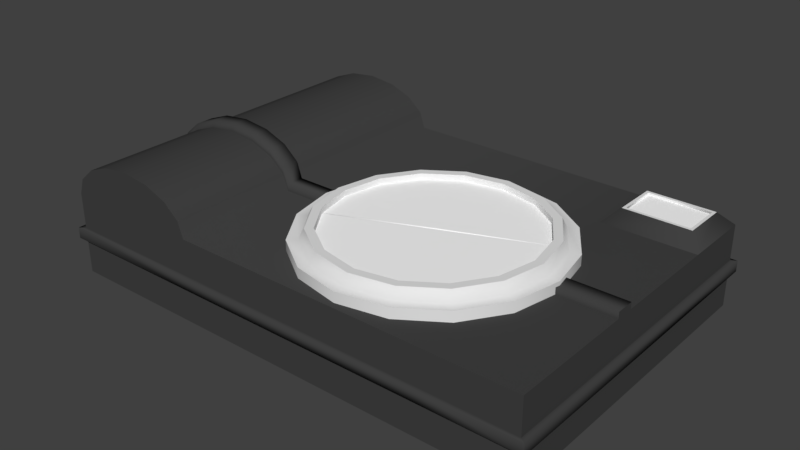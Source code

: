 # Source: fotocamera.blend  (saved by Blender 2.92.15; exported with 4.5.12 LTS)
import bpy
from mathutils import Matrix  # noqa: F401  (used for matrix-valued properties, if any)

bpy.ops.wm.read_factory_settings(use_empty=True)
scene = bpy.context.scene
scene.name = 'Scene'

# ---- collections
col_collection_1 = bpy.data.collections.new('Collection 1'); scene.collection.children.link(col_collection_1)

# ---- materials (node trees are filled in below, after node groups)
mat_cam_main = bpy.data.materials.new('cam.main')
mat_cam_main.alpha_threshold = 0.0
mat_cam_main.use_transparent_shadow = False
mat_cam_main.diffuse_color = (0.05497, 0.05497, 0.05497, 1.0)
mat_cam_main.roughness = 0.5
mat_cam_main.line_color = (0.0, 0.0, 0.0, 1.0)
mat_cam_metal = bpy.data.materials.new('cam.metal')
mat_cam_metal.alpha_threshold = 0.0
mat_cam_metal.use_transparent_shadow = False
mat_cam_metal.roughness = 0.5
mat_cam_metal.specular_intensity = 1.0
mat_cam_lens = bpy.data.materials.new('cam.lens')
mat_cam_lens.alpha_threshold = 0.0
mat_cam_lens.use_transparent_shadow = False
mat_cam_lens.diffuse_color = (1.0, 1.0, 1.0, 1.0)
mat_cam_lens.roughness = 0.5
mat_cam_knob = bpy.data.materials.new('cam.knob')
mat_cam_knob.alpha_threshold = 0.0
mat_cam_knob.use_transparent_shadow = False
mat_cam_knob.diffuse_color = (0.8, 0.007784, 0.00942, 1.0)
mat_cam_knob.roughness = 0.5

# ---- material node trees

# ---- world
world_world = bpy.data.worlds.new('World'); scene.world = world_world
world_world.color = (0.05088, 0.05088, 0.05088)
world_world.use_sun_shadow = False
world_world.sun_shadow_jitter_overblur = 0.0
world_world.cycles.sampling_method = 'MANUAL'

# ---- meshes
me_cube = bpy.data.meshes.new('Cube')
me_cube.from_pydata([(0.1875, 0.25, -0.03125), (0.1752, 0.2377, 0.04127), (-0.1875, -3.725e-09, 0.03149), (-0.1328, 0.0, 0.06298), (-0.1119, 0.25, 0.0606), (-0.09411, 0.25, 0.05383), (-0.08226, -7.451e-09, 0.04369), (-0.07809, 0.25, 0.03173), (-0.07809, -7.451e-09, 0.03173), (-0.1833, -7.451e-09, 0.04369), (-0.1537, 0.25, 0.0606), (0.0506, 0.1941, 0.02987), (0.0506, 0.1863, 0.03925), (0.08687, 0.1869, 0.02987), (0.08387, 0.1797, 0.03925), (0.1176, 0.1663, 0.02987), (0.1121, 0.1608, 0.03925), (0.1382, 0.1356, 0.02987), (0.1309, 0.1326, 0.03925), (0.1454, 0.09933, 0.02987), (0.1375, 0.09933, 0.03925), (0.1382, 0.06306, 0.02987), (0.1309, 0.06605, 0.03925), (0.1176, 0.03232, 0.02987), (0.1121, 0.03785, 0.03925), (0.08687, 0.01178, 0.02987), (0.08387, 0.019, 0.03925), (0.0506, 0.004563, 0.02987), (0.0506, 0.01238, 0.03925), (0.01434, 0.01178, 0.02987), (0.01733, 0.019, 0.03925), (-0.01641, 0.03232, 0.02987), (-0.01088, 0.03785, 0.03925), (-0.03695, 0.06306, 0.02987), (-0.02973, 0.06605, 0.03925), (-0.04416, 0.09933, 0.02987), (-0.03634, 0.09933, 0.03925), (-0.03695, 0.1356, 0.02987), (-0.02973, 0.1326, 0.03925), (-0.01641, 0.1663, 0.02987), (-0.01088, 0.1608, 0.03925), (0.01434, 0.1869, 0.02987), (0.01733, 0.1797, 0.03925), (0.08687, 0.1869, 0.03925), (0.1176, 0.1663, 0.03925), (0.1454, 0.09933, 0.03925), (0.1176, 0.03232, 0.03925), (0.08687, 0.01178, 0.03925), (0.0506, 0.004563, 0.03925), (0.01434, 0.01178, 0.03925), (-0.04416, 0.09933, 0.03925), (0.01434, 0.1869, 0.03925), (0.07994, 0.1702, 0.04683), (0.0506, 0.176, 0.04683), (0.1214, 0.1287, 0.04683), (0.1273, 0.09933, 0.04683), (0.1214, 0.06998, 0.04683), (0.1048, 0.04511, 0.04683), (0.0506, 0.02265, 0.04683), (0.02126, 0.02849, 0.04683), (-0.003617, 0.04511, 0.04683), (-0.02024, 0.06998, 0.04683), (0.02126, 0.1702, 0.04683), (0.08235, 0.176, 0.04683), (0.0506, 0.1823, 0.04683), (0.0506, 0.01637, 0.04683), (0.01886, 0.02269, 0.04683), (-0.02604, 0.06758, 0.04683), (-0.02604, 0.1311, 0.04683), (-0.008057, 0.158, 0.04683), (0.01886, 0.176, 0.04683), (0.1048, 0.04511, 0.0425), (0.02126, 0.02849, 0.0425), (0.02126, 0.02811, 0.04062), (-0.003617, 0.1535, 0.0425), (0.1519, 0.2552, 0.0177), (0.1519, 0.2493, 0.01835), (0.1591, 0.2493, 0.01692), (0.1652, 0.2552, 0.01221), (0.1652, 0.2493, 0.01286), (0.1693, 0.2493, 0.006778), (0.1707, 0.2552, -0.001051), (0.1707, 0.2492, -0.0003963), (0.1693, 0.2492, -0.007571), (0.1652, 0.2492, -0.01365), (0.1591, 0.2551, -0.01837), (0.1591, 0.2492, -0.01772), (0.1519, 0.2492, -0.01914), (0.1448, 0.2551, -0.01837), (0.1448, 0.2492, -0.01772), (0.1387, 0.2492, -0.01365), (0.1346, 0.2552, -0.008225), (0.1346, 0.2492, -0.007571), (0.1332, 0.2492, -0.0003963), (0.1346, 0.2552, 0.006123), (0.1346, 0.2493, 0.006778), (0.1387, 0.2493, 0.01286), (0.1448, 0.2493, 0.01692), (0.1284, 0.2377, 0.04136), (0.1161, -2.004e-09, -0.03125), (-0.07809, 0.1953, -0.03125), (-0.1875, 0.1953, 0.03149), (-0.1328, 0.1953, 0.06298), (-0.1119, 0.1953, 0.0606), (-0.09411, 0.1953, 0.05383), (-0.08226, 0.1953, 0.04369), (-0.07809, 0.1953, 0.03173), (-0.1833, 0.1953, 0.04369), (-0.1714, 0.1953, 0.05383), (-0.1537, 0.1953, 0.0606), (0.1161, 0.1953, -0.03125), (0.1875, 0.25, 0.03125), (0.1161, 0.1953, 0.03138), (0.1261, 0.24, 0.04136), (0.1284, 0.2377, 0.0364), (0.1752, 0.2076, 0.03631), (0.1875, 0.1953, -0.03125), (0.1875, 0.0, -0.03125), (-0.07809, -7.451e-09, -0.03125), (-0.1875, 0.0, -0.03125), (0.1875, -1.192e-07, 0.03125), (-0.1875, 0.1953, -0.03125), (-0.1875, 0.25, -0.03125), (-0.1875, 0.25, 0.03149), (0.1875, 0.1953, 0.03125), (0.1161, -8.915e-08, 0.03138), (0.1161, 0.25, 0.03138), (-0.1328, 0.25, 0.06298), (-0.1119, -7.451e-09, 0.0606), (-0.09411, -7.451e-09, 0.05383), (-0.08226, 0.25, 0.04369), (-0.1833, 0.25, 0.04369), (0.1161, 0.25, -0.03125), (-0.07809, 0.25, -0.03125), (-0.1714, 0.25, 0.05383), (-0.1714, -7.451e-09, 0.05383), (-0.1537, -7.451e-09, 0.0606), (0.0506, 0.1941, 0.03925), (0.1382, 0.1356, 0.03925), (0.1382, 0.06306, 0.03925), (-0.01641, 0.03232, 0.03925), (-0.03695, 0.06306, 0.03925), (-0.03695, 0.1356, 0.03925), (-0.01641, 0.1663, 0.03925), (0.1093, 0.158, 0.04683), (0.1272, 0.1311, 0.04683), (0.1336, 0.09933, 0.04683), (0.1272, 0.06758, 0.04683), (0.1093, 0.04067, 0.04683), (0.08235, 0.02269, 0.04683), (-0.008057, 0.04067, 0.04683), (-0.03235, 0.09933, 0.04683), (0.1048, 0.1535, 0.04683), (0.07994, 0.02849, 0.04683), (-0.02607, 0.09933, 0.04683), (-0.02024, 0.1287, 0.04683), (-0.003617, 0.1535, 0.04683), (0.07994, 0.02811, 0.04062), (0.1048, 0.04473, 0.04062), (0.1216, 0.1279, 0.0425), (0.1273, 0.09933, 0.0425), (0.07994, 0.02849, 0.0425), (-0.003617, 0.04511, 0.0425), (-0.02005, 0.06922, 0.0425), (-0.02607, 0.09933, 0.0425), (0.1214, 0.1283, 0.04062), (0.1591, 0.2552, 0.01627), (0.1693, 0.2552, 0.006123), (0.1693, 0.2552, -0.008225), (0.1652, 0.2551, -0.01431), (0.1519, 0.2551, -0.0198), (0.1387, 0.2551, -0.01431), (0.1332, 0.2552, -0.001051), (0.1387, 0.2552, 0.01221), (0.1448, 0.2552, 0.01627), (0.1775, 0.24, 0.04127), (0.1775, 0.2053, 0.04127), (0.1261, 0.2053, 0.04136), (0.1752, 0.2076, 0.04127), (0.1284, 0.2076, 0.04136), (0.1752, 0.2377, 0.03965), (0.1284, 0.2377, 0.03973), (0.1752, 0.2076, 0.03965), (0.1284, 0.2076, 0.03973), (-0.02024, 0.1283, 0.04062), (0.0506, 0.09895, 0.04062), (0.05008, 0.1006, 0.0425), (-0.02024, 0.1287, 0.0425), (0.0506, 0.176, 0.0425), (0.07994, 0.1702, 0.0425), (0.05079, 0.09857, 0.0425), (-0.02024, 0.06961, 0.04062), (0.1048, 0.1532, 0.04062), (0.02126, 0.1698, 0.04062), (0.1875, 0.1953, -0.004099), (-0.07809, -1.49e-08, 0.004331), (-0.07809, -1.49e-08, -0.004035), (0.1161, -5.96e-08, 0.004237), (0.1875, 0.25, -0.004099), (-0.07809, 0.25, 0.004331), (-0.07809, 0.25, -0.004035), (0.1161, 0.25, -0.004082), (-0.1875, 0.25, -0.004067), (-0.1875, 0.25, 0.004267), (-0.1875, 0.1953, -0.004067), (-0.1875, 0.0, -0.004067), (-0.1875, 0.0, 0.004267), (0.1918, -0.003182, -0.004099), (0.1918, 0.1967, 0.004203), (0.1918, 0.1967, -0.004099), (0.1918, 0.2527, 0.004203), (-0.08006, -0.003182, 0.004331), (-0.08006, -0.003182, -0.004035), (0.1187, -0.003182, 0.004237), (0.1187, -0.003182, -0.004082), (0.1918, -0.003182, 0.004203), (0.1918, 0.2527, -0.004099), (-0.08006, 0.2527, 0.004331), (-0.08006, 0.2527, -0.004035), (0.1187, 0.2527, -0.004082), (0.1187, 0.2527, 0.004237), (-0.192, 0.2527, -0.004067), (-0.192, 0.2527, 0.004267), (-0.192, 0.1967, 0.004267), (-0.192, 0.1967, -0.004067), (-0.192, -0.003182, -0.004067), (-0.192, -0.003182, 0.004267), (0.1284, 0.2076, 0.0364), (0.1875, -7.451e-08, 0.004203), (0.1875, 0.25, 0.004203), (0.1752, 0.2377, 0.03631), (0.1214, 0.06998, 0.0425), (0.0506, 0.02265, 0.0425), (-0.003617, 0.04473, 0.04062), (0.07994, 0.1698, 0.04062), (0.0506, 0.1756, 0.04062), (-0.02607, 0.09895, 0.04062), (-0.003617, 0.1532, 0.04062), (0.02126, 0.1702, 0.0425), (0.1048, 0.1535, 0.0425), (0.0506, 0.02228, 0.04062), (0.1214, 0.06961, 0.04062), (0.1273, 0.09895, 0.04062), (0.1875, -4.47e-08, -0.004099), (0.1875, 0.1953, 0.004203), (0.1161, -2.98e-08, -0.004082), (0.1161, 0.25, 0.004237), (-0.1875, 0.1953, 0.004267), (-0.1328, 0.1101, 0.06298), (-0.1328, 0.09593, 0.06298), (0.1161, 0.09593, 0.03138), (-0.1875, 0.1101, 0.03149), (-0.09411, 0.1101, 0.05383), (-0.08226, 0.09593, 0.04369), (-0.07809, 0.09593, 0.03173), (-0.1833, 0.09593, 0.04369), (-0.1714, 0.09593, 0.05383), (-0.1714, 0.1101, 0.05383), (-0.1537, 0.09593, 0.0606), (-0.1537, 0.1101, 0.0606), (0.1875, 0.1101, 0.03125), (0.1875, 0.09593, 0.03125), (-0.1915, 0.09593, 0.004267), (-0.1915, 0.1101, 0.004267), (-0.1328, 0.1101, 0.06785), (-0.1328, 0.09593, 0.06785), (0.1161, 0.1101, 0.03625), (0.1161, 0.09593, 0.03625), (-0.1897, 0.09593, 0.03636), (-0.1897, 0.1101, 0.03636), (-0.1119, 0.09593, 0.06547), (-0.1119, 0.1101, 0.06547), (-0.09411, 0.09593, 0.0587), (-0.09411, 0.1101, 0.0587), (-0.08226, 0.09593, 0.04856), (-0.08226, 0.1101, 0.04856), (-0.07809, 0.09593, 0.0366), (-0.07809, 0.1101, 0.0366), (-0.1833, 0.09593, 0.04856), (-0.1833, 0.1101, 0.04856), (-0.1714, 0.09593, 0.0587), (-0.1714, 0.1101, 0.0587), (-0.1537, 0.09593, 0.06547), (-0.1537, 0.1101, 0.06547), (0.1875, 0.1101, 0.03612), (0.1875, 0.09593, 0.03612), (-0.1915, 0.09593, 0.009139), (-0.1915, 0.1101, 0.009139), (-0.1875, 0.1101, 0.004267), (-0.1875, 0.09593, 0.004267), (-0.1875, 0.09593, 0.03149), (0.1161, 0.1101, 0.03138), (-0.1833, 0.1101, 0.04369), (-0.08226, 0.1101, 0.04369), (-0.07809, 0.1101, 0.03173), (-0.09411, 0.09593, 0.05383), (-0.1119, 0.1101, 0.0606), (-0.1119, 0.09593, 0.0606), (0.1214, 0.1287, 0.0425), (-0.02024, 0.06998, 0.0425), (-0.02034, 0.07051, 0.0425), (0.1211, 0.1291, 0.0425), (0.0506, 0.09933, 0.0425), (0.1875, 0.1953, -0.03125), (0.1875, 0.0, -0.03125), (0.1875, 0.0, -0.03125), (-0.07809, -7.451e-09, -0.03125), (-0.1875, 0.0, -0.03125), (-0.1875, 0.0, -0.03125), (-0.1875, 0.1953, -0.03125), (-0.1875, 0.25, -0.03125), (-0.1875, 0.25, -0.03125), (-0.09411, -7.451e-09, 0.05383), (-0.1119, -7.451e-09, 0.0606), (-0.1833, 0.25, 0.04369), (-0.1714, 0.25, 0.05383), (-0.1537, -7.451e-09, 0.0606), (-0.1714, -7.451e-09, 0.05383), (-0.1328, 0.0, 0.06298), (-0.03695, 0.06306, 0.03925), (-0.01641, 0.03232, 0.03925), (-0.01641, 0.1663, 0.03925), (-0.03695, 0.1356, 0.03925), (0.1272, 0.1311, 0.04683), (0.1093, 0.158, 0.04683), (0.1336, 0.09933, 0.04683), (0.1272, 0.06758, 0.04683), (0.1093, 0.04067, 0.04683), (0.08235, 0.02269, 0.04683), (-0.02607, 0.09933, 0.04683), (-0.02024, 0.06998, 0.04683), (-0.003617, 0.1535, 0.04683), (-0.02024, 0.1287, 0.04683), (0.1693, 0.2552, -0.008225), (0.1652, 0.2551, -0.01431), (0.1387, 0.2552, 0.01221), (0.1448, 0.2552, 0.01627), (0.1775, 0.24, 0.04127), (0.1775, 0.2053, 0.04127), (0.1261, 0.2053, 0.04136), (0.1875, 0.25, -0.03125), (0.1875, 0.25, -0.03125), (-0.1833, -7.451e-09, 0.04369), (-0.1875, -3.725e-09, 0.03149), (-0.07809, -7.451e-09, 0.03173), (-0.08226, -7.451e-09, 0.04369), (-0.1119, 0.25, 0.0606), (-0.09411, 0.25, 0.05383), (0.1176, 0.1663, 0.03925), (0.08687, 0.1869, 0.03925), (0.08687, 0.01178, 0.03925), (0.1176, 0.03232, 0.03925), (0.0506, 0.004563, 0.03925), (0.01434, 0.01178, 0.03925), (0.08235, 0.176, 0.04683), (0.0506, 0.1823, 0.04683), (0.01886, 0.176, 0.04683), (0.01886, 0.02269, 0.04683), (0.0506, 0.01637, 0.04683), (-0.008057, 0.158, 0.04683), (-0.02604, 0.1311, 0.04683), (0.07994, 0.1702, 0.04683), (0.0506, 0.176, 0.04683), (0.02126, 0.1702, 0.04683), (0.1273, 0.09933, 0.04683), (0.1214, 0.1287, 0.04683), (0.1214, 0.06998, 0.04683), (0.1048, 0.04511, 0.04683), (0.02126, 0.02849, 0.04683), (0.0506, 0.02265, 0.04683), (-0.003617, 0.04511, 0.04683), (0.1752, 0.2377, 0.04127), (0.1284, 0.2377, 0.04136), (0.1284, 0.2076, 0.04136), (0.1752, 0.2076, 0.04127), (-0.02024, 0.06998, 0.0425), (-0.003617, 0.04511, 0.0425), (-0.003617, 0.04511, 0.0425), (-0.02607, 0.09895, 0.04062), (0.05008, 0.1006, 0.0425), (0.1211, 0.1291, 0.0425), (0.1048, 0.1535, 0.0425), (0.1048, 0.1535, 0.0425), (0.1214, 0.1287, 0.0425), (0.1214, 0.06961, 0.04062), (0.1273, 0.09895, 0.04062), (0.1875, -4.47e-08, -0.004099), (0.1875, -4.47e-08, -0.004099), (0.1875, 0.25, 0.004203), (0.1875, 0.25, 0.004203), (0.1875, 0.1953, 0.004203), (-0.1875, 0.0, -0.004067), (-0.1875, 0.0, -0.004067), (-0.1875, 0.0, 0.004267), (-0.1875, 0.0, 0.004267), (-0.1875, 0.1953, -0.004067), (-0.1875, 0.1101, 0.004267), (-0.1875, 0.1953, 0.004267), (0.1273, 0.09933, 0.0425), (0.1273, 0.09933, 0.0425), (0.0506, 0.02265, 0.0425), (0.0506, 0.02265, 0.0425), (0.07994, 0.02849, 0.0425), (0.07994, 0.02849, 0.0425), (-0.003617, 0.1532, 0.04062), (-0.02024, 0.1283, 0.04062), (0.0506, 0.02228, 0.04062), (0.07994, 0.02811, 0.04062), (0.1048, 0.04473, 0.04062), (0.1161, -5.96e-08, 0.004237), (-0.07809, -1.49e-08, 0.004331), (-0.1875, 0.25, -0.004067), (-0.1875, 0.25, -0.004067), (-0.07809, 0.25, -0.004035), (0.1161, 0.25, -0.004082), (0.1875, 0.1953, 0.03125), (0.1875, 0.1953, 0.03125), (0.1875, 0.1101, 0.03125), (-0.1875, 0.09593, 0.03149), (-0.1875, 0.09593, 0.004267), (0.1161, 0.1101, 0.03138), (-0.1537, 0.1101, 0.0606), (-0.1328, 0.1101, 0.06298), (-0.1833, 0.09593, 0.04369), (-0.1714, 0.09593, 0.05383), (-0.08226, 0.1101, 0.04369), (-0.07809, 0.1101, 0.03173), (0.1161, 0.09593, 0.03138), (0.1875, 0.09593, 0.03125), (-0.07809, 0.09593, 0.03173), (-0.1714, 0.1101, 0.05383), (-0.1537, 0.09593, 0.0606), (-0.1328, 0.09593, 0.06298), (-0.1119, 0.09593, 0.0606), (-0.08226, 0.09593, 0.04369), (-0.09411, 0.09593, 0.05383), (0.1875, 0.25, 0.03125), (0.1875, 0.25, 0.03125), (0.1875, -7.451e-08, 0.004203), (0.1875, -7.451e-08, 0.004203), (0.1875, -1.192e-07, 0.03125), (0.1875, -1.192e-07, 0.03125), (-0.1875, 0.25, 0.004267), (-0.1875, 0.25, 0.004267), (-0.1875, 0.25, 0.03149), (0.1161, -8.915e-08, 0.03138), (0.1161, 0.25, 0.03138), (0.1161, 0.25, 0.03138), (-0.07809, 0.25, 0.03173), (-0.1328, 0.25, 0.06298), (-0.08226, 0.25, 0.04369), (0.1161, -2.004e-09, -0.03125), (0.1161, 0.25, -0.03125), (-0.07809, 0.25, -0.03125), (-0.1537, 0.25, 0.0606), (0.0506, 0.1941, 0.03925), (0.1382, 0.1356, 0.03925), (0.1454, 0.09933, 0.03925), (0.1382, 0.06306, 0.03925), (-0.04416, 0.09933, 0.03925), (0.01434, 0.1869, 0.03925), (-0.008057, 0.04067, 0.04683), (-0.02604, 0.06758, 0.04683), (-0.03235, 0.09933, 0.04683), (0.1048, 0.1535, 0.04683), (0.07994, 0.02849, 0.04683), (-0.02607, 0.09933, 0.0425), (-0.02607, 0.09933, 0.0425), (0.1519, 0.2552, 0.0177), (0.1591, 0.2552, 0.01627), (0.1652, 0.2552, 0.01221), (0.1693, 0.2552, 0.006123), (0.1707, 0.2552, -0.001051), (0.1591, 0.2551, -0.01837), (0.1519, 0.2551, -0.0198), (0.1448, 0.2551, -0.01837), (0.1387, 0.2551, -0.01431), (0.1346, 0.2552, -0.008225), (0.1332, 0.2552, -0.001051), (0.1346, 0.2552, 0.006123), (0.1161, 0.1953, 0.03138), (0.1261, 0.24, 0.04136), (0.1284, 0.2076, 0.0364), (0.1752, 0.2076, 0.03631), (0.07994, 0.1702, 0.0425), (0.07994, 0.1702, 0.0425), (0.0506, 0.176, 0.0425), (0.0506, 0.176, 0.0425), (0.02126, 0.1702, 0.0425), (0.02126, 0.1702, 0.0425), (0.1214, 0.06998, 0.0425), (0.1214, 0.06998, 0.0425), (0.1048, 0.04511, 0.0425), (0.1048, 0.04511, 0.0425), (0.02126, 0.02849, 0.0425), (0.02126, 0.02849, 0.0425), (-0.02024, 0.1287, 0.0425), (-0.02024, 0.1287, 0.0425), (-0.003617, 0.1535, 0.0425), (-0.003617, 0.1535, 0.0425), (0.1752, 0.2377, 0.03631), (0.1284, 0.2377, 0.0364), (-0.003617, 0.04473, 0.04062), (0.07994, 0.1698, 0.04062), (0.0506, 0.1756, 0.04062), (0.1048, 0.1532, 0.04062), (0.02126, 0.1698, 0.04062), (-0.02034, 0.07051, 0.0425), (0.02126, 0.02811, 0.04062), (0.1875, 0.25, -0.004099), (0.1875, 0.25, -0.004099), (0.1875, 0.1953, -0.004099), (0.1161, -2.98e-08, -0.004082), (-0.07809, -1.49e-08, -0.004035), (0.1161, 0.25, 0.004237), (-0.07809, 0.25, 0.004331), (-0.1875, 0.1101, 0.03149), (-0.1833, 0.1101, 0.04369), (-0.09411, 0.1101, 0.05383), (-0.1119, 0.1101, 0.0606)], [], [(100, 306, 307, 309), (110, 99, 306, 100), (390, 416, 440, 438), (250, 254, 344, 445), (397, 101, 444, 443), (197, 125, 8, 195), (249, 3, 313, 297), (297, 313, 312, 295), (295, 312, 345, 253), (253, 345, 344, 254), (4, 5, 450, 7, 123, 314, 315, 10, 449), (195, 8, 343, 394), (203, 123, 7, 199), (514, 199, 7, 446), (128, 318, 316, 317, 342, 343, 8, 6, 129), (418, 2, 9, 423), (423, 9, 135, 424), (424, 135, 136, 258), (258, 136, 3, 249), (11, 455, 43, 13), (13, 43, 44, 15), (15, 44, 456, 17), (17, 456, 45, 19), (19, 45, 458, 21), (21, 458, 46, 23), (23, 46, 47, 25), (25, 47, 48, 27), (27, 48, 49, 29), (29, 49, 320, 31), (31, 320, 319, 33), (33, 319, 50, 35), (35, 50, 322, 37), (37, 322, 321, 39), (30, 28, 358, 357), (39, 321, 51, 41), (41, 51, 455, 11), (12, 14, 349, 137), (14, 16, 348, 349), (16, 18, 138, 348), (18, 20, 457, 138), (20, 22, 139, 457), (22, 24, 351, 139), (24, 26, 350, 351), (26, 28, 352, 350), (28, 30, 353, 352), (30, 32, 140, 353), (32, 34, 141, 140), (34, 36, 459, 141), (36, 38, 142, 459), (38, 40, 143, 142), (40, 42, 460, 143), (42, 12, 137, 460), (329, 330, 375, 466), (16, 14, 354, 324), (32, 30, 357, 461), (18, 16, 324, 323), (34, 32, 461, 462), (20, 18, 323, 325), (36, 34, 462, 463), (22, 20, 325, 326), (38, 36, 463, 68), (24, 22, 326, 327), (40, 38, 68, 69), (26, 24, 327, 328), (42, 40, 69, 356), (28, 26, 328, 358), (14, 12, 355, 354), (12, 42, 356, 355), (362, 361, 63, 64), (361, 464, 144, 63), (464, 365, 145, 144), (365, 364, 146, 145), (364, 366, 147, 146), (366, 57, 148, 147), (57, 465, 149, 148), (465, 369, 65, 149), (369, 59, 66, 65), (59, 370, 150, 66), (370, 61, 67, 150), (61, 154, 151, 67), (154, 332, 360, 151), (332, 331, 359, 360), (331, 363, 70, 359), (363, 362, 64, 70), (185, 505, 165), (56, 55, 399, 491), (155, 329, 466, 497), (367, 56, 491, 492), (156, 155, 497, 499), (153, 367, 492, 161), (62, 156, 499, 489), (58, 153, 161, 232), (52, 53, 188, 484), (53, 62, 489, 188), (368, 58, 232, 494), (152, 52, 484, 382), (60, 368, 494, 376), (54, 152, 382, 298), (330, 60, 376, 375), (55, 54, 298, 399), (468, 76, 77, 469), (469, 77, 79, 470), (470, 79, 80, 471), (471, 80, 82, 472), (472, 82, 83, 333), (333, 83, 84, 334), (334, 84, 86, 473), (473, 86, 87, 474), (474, 87, 89, 475), (475, 89, 90, 476), (476, 90, 92, 477), (477, 92, 93, 478), (478, 93, 95, 479), (479, 95, 96, 335), (335, 96, 97, 336), (336, 97, 76, 468), (75, 166, 78, 167, 81, 168, 169, 85, 170, 88, 171, 91, 172, 94, 173, 174), (389, 514, 446, 437), (228, 441, 125, 197), (261, 250, 445, 120), (303, 304, 99, 110), (340, 303, 110, 452), (373, 374, 483, 482), (454, 109, 102, 127), (134, 108, 109, 454), (131, 107, 108, 134), (444, 101, 107, 131), (130, 105, 106, 448), (347, 104, 105, 130), (346, 103, 104, 347), (127, 102, 103, 346), (396, 251, 101, 397), (447, 448, 106, 112), (388, 111, 416, 390), (452, 110, 100, 453), (453, 100, 309, 310), (481, 337, 436, 126), (337, 338, 124, 436), (339, 481, 126, 480), (338, 339, 480, 124), (372, 1, 175, 113), (1, 178, 176, 175), (179, 372, 113, 177), (178, 179, 177, 176), (227, 115, 230, 114), (374, 371, 500, 483), (98, 373, 482, 501), (371, 98, 501, 500), (180, 181, 183, 182), (185, 233, 191), (185, 73, 233), (185, 240, 73), (302, 160, 383), (302, 490, 160), (302, 493, 490), (302, 403, 493), (302, 401, 403), (302, 72, 401), (302, 377, 72), (302, 299, 377), (185, 157, 240), (185, 408, 157), (185, 384, 408), (185, 385, 384), (185, 165, 385), (185, 378, 184), (185, 184, 404), (185, 404, 506), (185, 506, 235), (185, 191, 378), (379, 467, 300), (379, 486, 238), (379, 238, 74), (379, 74, 187), (379, 187, 467), (379, 380, 381), (379, 381, 485), (379, 485, 486), (185, 503, 505), (185, 235, 503), (507, 191, 185, 186), (495, 508, 406, 400), (487, 504, 193, 488), (162, 502, 508, 495), (488, 193, 237, 498), (186, 185, 165, 301), (163, 191, 502, 162), (498, 237, 405, 496), (398, 242, 165, 159), (159, 165, 185, 190), (496, 405, 236, 164), (231, 241, 242, 398), (190, 185, 191, 163), (301, 165, 192, 239), (71, 158, 241, 231), (239, 192, 234, 189), (402, 407, 158, 71), (189, 234, 504, 487), (400, 406, 407, 402), (164, 236, 191, 507), (341, 509, 194, 116), (245, 387, 207, 214), (116, 194, 386, 305), (412, 442, 222, 221), (117, 243, 512, 451), (395, 391, 225, 224), (118, 196, 392, 308), (387, 439, 215, 207), (451, 512, 196, 118), (391, 393, 226, 225), (0, 132, 201, 198), (132, 133, 200, 201), (311, 411, 200, 133), (229, 510, 216, 210), (119, 205, 204, 121), (121, 204, 202, 122), (442, 515, 217, 222), (216, 210, 208, 209), (209, 208, 215, 207), (207, 215, 213, 214), (212, 211, 226, 225), (214, 213, 211, 212), (216, 219, 220, 210), (219, 218, 217, 220), (221, 222, 217, 218), (225, 226, 223, 224), (224, 223, 222, 221), (393, 247, 223, 226), (510, 414, 219, 216), (439, 409, 213, 215), (412, 395, 224, 221), (511, 510, 216, 209), (246, 229, 210, 220), (391, 513, 212, 225), (247, 442, 222, 223), (229, 244, 208, 210), (414, 413, 218, 219), (410, 393, 226, 211), (387, 511, 209, 207), (515, 246, 220, 217), (513, 245, 214, 212), (244, 439, 215, 208), (413, 412, 221, 218), (409, 410, 211, 213), (206, 2, 418, 419), (432, 433, 270, 265), (415, 112, 420, 417), (422, 421, 283, 264), (109, 259, 248, 102), (290, 255, 278, 268), (108, 257, 259, 109), (296, 422, 264, 271), (107, 517, 257, 108), (427, 428, 285, 267), (101, 251, 517, 107), (292, 516, 269, 279), (105, 425, 426, 106), (433, 435, 272, 270), (104, 252, 425, 105), (260, 291, 266, 284), (103, 519, 252, 104), (255, 256, 280, 278), (102, 248, 519, 103), (518, 296, 271, 273), (112, 106, 426, 420), (516, 263, 287, 269), (286, 268, 269, 287), (284, 266, 267, 285), (283, 282, 265, 264), (281, 280, 282, 283), (279, 278, 280, 281), (269, 268, 278, 279), (275, 274, 276, 277), (273, 272, 274, 275), (271, 270, 272, 273), (264, 265, 270, 271), (266, 277, 276, 267), (428, 260, 284, 285), (294, 293, 275, 277), (431, 432, 265, 282), (291, 294, 277, 266), (434, 429, 276, 274), (421, 430, 281, 283), (429, 427, 267, 276), (263, 262, 286, 287), (293, 518, 273, 275), (256, 431, 282, 280), (262, 290, 268, 286), (435, 434, 274, 272), (430, 292, 279, 281), (289, 290, 262), (288, 263, 516)])
me_cube.polygons.foreach_set('use_smooth', [1, 1, 1, 1, 1, 1, 1, 1, 1, 1, 1, 1, 1, 1, 1, 1, 1, 1, 1, 1, 1, 1, 1, 1, 1, 1, 1, 1, 1, 1, 1, 1, 1, 1, 1, 1, 1, 1, 1, 1, 1, 1, 1, 1, 1, 1, 1, 1, 1, 1, 1, 1, 1, 1, 1, 1, 1, 1, 1, 1, 1, 1, 1, 1, 1, 1, 1, 1, 1, 1, 1, 1, 1, 1, 1, 1, 1, 1, 1, 1, 1, 1, 1, 1, 1, 1, 1, 1, 1, 1, 1, 1, 1, 1, 1, 1, 1, 1, 1, 1, 1, 1, 1, 1, 1, 1, 1, 1, 1, 1, 1, 1, 1, 1, 1, 1, 1, 1, 1, 1, 1, 1, 1, 1, 1, 1, 1, 1, 1, 1, 1, 1, 1, 1, 1, 1, 1, 1, 1, 1, 1, 1, 1, 1, 1, 1, 1, 1, 1, 1, 1, 1, 1, 1, 1, 1, 1, 1, 1, 1, 1, 1, 1, 1, 1, 1, 1, 1, 1, 1, 1, 1, 1, 1, 1, 1, 1, 1, 1, 1, 1, 1, 1, 1, 1, 1, 1, 1, 1, 1, 1, 1, 1, 1, 1, 1, 1, 1, 1, 1, 1, 1, 1, 0, 1, 1, 1, 0, 1, 0, 1, 1, 1, 0, 1, 1, 1, 1, 1, 1, 1, 1, 1, 1, 1, 1, 1, 1, 1, 1, 1, 1, 1, 1, 1, 1, 1, 1, 1, 1, 1, 1, 1, 1, 1, 1, 1, 1, 1, 1, 1, 1, 1, 1, 1, 1, 1, 1, 1, 1, 1, 1, 1, 1, 1, 1, 1, 1, 1, 1, 1, 1, 1, 1, 1, 1, 1, 0, 1, 1, 1, 1, 1, 1, 0, 1, 1, 1, 1, 1, 1, 1])
me_cube.polygons.foreach_set('material_index', [0, 0, 0, 0, 0, 0, 0, 0, 0, 0, 0, 0, 0, 0, 0, 0, 0, 0, 0, 1, 1, 1, 1, 1, 1, 1, 1, 1, 1, 1, 1, 1, 1, 1, 1, 1, 1, 1, 1, 1, 1, 1, 1, 1, 1, 1, 1, 1, 1, 1, 1, 1, 1, 1, 1, 1, 1, 1, 1, 1, 1, 1, 1, 1, 1, 1, 1, 1, 1, 1, 1, 1, 1, 1, 1, 1, 1, 1, 1, 1, 1, 1, 1, 1, 2, 1, 1, 1, 1, 1, 1, 1, 1, 1, 1, 1, 1, 1, 1, 1, 3, 3, 3, 3, 3, 3, 3, 3, 3, 3, 3, 3, 3, 3, 3, 3, 3, 0, 0, 0, 0, 0, 1, 0, 0, 0, 0, 0, 0, 0, 0, 0, 0, 0, 0, 0, 0, 0, 0, 0, 1, 1, 1, 1, 1, 1, 1, 1, 2, 2, 2, 2, 2, 2, 2, 2, 2, 2, 2, 2, 2, 2, 2, 2, 2, 2, 2, 2, 2, 2, 2, 2, 2, 2, 2, 2, 2, 2, 2, 2, 2, 2, 2, 2, 2, 2, 2, 2, 2, 2, 2, 2, 2, 2, 2, 2, 2, 2, 2, 2, 0, 0, 0, 0, 0, 0, 0, 0, 0, 0, 0, 0, 0, 0, 0, 0, 0, 0, 0, 0, 0, 0, 0, 0, 0, 0, 0, 0, 0, 0, 0, 0, 0, 0, 0, 0, 0, 0, 0, 0, 0, 0, 0, 0, 0, 0, 0, 0, 0, 0, 0, 0, 0, 0, 0, 0, 0, 0, 0, 0, 0, 0, 0, 0, 0, 0, 0, 0, 0, 0, 0, 0, 0, 0, 0, 0, 0, 0, 0, 0, 0, 0, 0, 0, 0, 0, 0, 0, 0, 0, 0, 0])
_k = set([(0, 132), (0, 198), (1, 178), (1, 372), (2, 9), (2, 206), (3, 136), (3, 313), (4, 5), (4, 449), (5, 450), (6, 8), (6, 129), (7, 446), (7, 450), (8, 125), (9, 135), (10, 315), (10, 449), (43, 44), (43, 455), (44, 456), (45, 456), (45, 458), (46, 47), (46, 458), (47, 48), (48, 49), (49, 320), (50, 319), (50, 322), (51, 321), (51, 455), (52, 53), (52, 152), (53, 62), (54, 55), (54, 152), (55, 56), (56, 367), (57, 366), (57, 465), (58, 153), (58, 368), (59, 369), (59, 370), (60, 330), (60, 368), (61, 154), (61, 370), (62, 156), (63, 64), (63, 144), (64, 70), (65, 66), (65, 149), (66, 150), (67, 150), (67, 151), (68, 69), (68, 463), (69, 356), (70, 359), (71, 231), (71, 402), (72, 377), (72, 401), (73, 233), (73, 240), (74, 187), (74, 238), (75, 166), (75, 174), (78, 166), (78, 167), (81, 167), (81, 168), (85, 169), (85, 170), (88, 170), (88, 171), (91, 171), (91, 172), (94, 172), (94, 173), (98, 371), (98, 373), (99, 304), (99, 306), (111, 388), (111, 416), (112, 415), (112, 447), (113, 175), (113, 177), (114, 227), (114, 230), (115, 227), (115, 230), (116, 305), (116, 341), (117, 243), (117, 451), (118, 308), (118, 451), (119, 121), (119, 205), (120, 261), (120, 445), (121, 122), (122, 202), (123, 203), (123, 314), (124, 436), (124, 480), (125, 441), (126, 436), (126, 480), (127, 346), (127, 454), (128, 129), (128, 318), (130, 347), (130, 448), (131, 134), (131, 444), (132, 133), (133, 311), (134, 454), (135, 136), (137, 349), (137, 460), (138, 348), (138, 457), (139, 351), (139, 457), (140, 141), (140, 353), (141, 459), (142, 143), (142, 459), (143, 460), (144, 145), (145, 146), (146, 147), (147, 148), (148, 149), (151, 360), (153, 367), (154, 332), (155, 156), (155, 329), (157, 240), (157, 408), (158, 241), (158, 407), (159, 190), (159, 398), (160, 383), (160, 490), (161, 232), (161, 492), (162, 163), (162, 495), (163, 190), (164, 496), (164, 507), (165, 192), (165, 242), (165, 385), (165, 505), (168, 169), (173, 174), (175, 176), (176, 177), (178, 179), (179, 372), (180, 181), (180, 182), (181, 183), (182, 183), (184, 378), (184, 404), (186, 301), (186, 507), (187, 467), (188, 484), (188, 489), (189, 239), (189, 487), (191, 233), (191, 236), (191, 378), (191, 502), (192, 234), (193, 237), (193, 504), (194, 386), (194, 509), (195, 197), (195, 394), (196, 392), (196, 512), (197, 228), (198, 201), (199, 203), (199, 514), (200, 201), (200, 411), (202, 204), (204, 205), (206, 419), (207, 215), (210, 216), (221, 222), (225, 226), (228, 441), (229, 244), (229, 246), (229, 510), (231, 398), (232, 494), (234, 504), (235, 503), (235, 506), (236, 405), (237, 405), (238, 486), (239, 301), (241, 242), (243, 512), (244, 439), (245, 387), (245, 513), (246, 515), (247, 393), (247, 442), (248, 259), (248, 519), (249, 258), (249, 297), (250, 254), (250, 261), (251, 396), (251, 517), (252, 425), (252, 519), (253, 254), (253, 295), (255, 256), (255, 290), (256, 431), (257, 259), (257, 517), (258, 424), (260, 291), (260, 428), (262, 263), (262, 289), (263, 288), (284, 285), (288, 516), (289, 290), (291, 294), (292, 430), (292, 516), (293, 294), (293, 518), (295, 297), (296, 422), (296, 518), (298, 382), (298, 399), (299, 302), (299, 377), (300, 379), (300, 467), (302, 383), (303, 304), (303, 340), (305, 386), (306, 307), (307, 309), (308, 392), (309, 310), (310, 453), (311, 411), (312, 313), (312, 345), (314, 315), (316, 317), (316, 318), (317, 342), (319, 320), (321, 322), (323, 324), (323, 325), (324, 354), (325, 326), (326, 327), (327, 328), (328, 358), (329, 330), (331, 332), (331, 363), (333, 334), (333, 472), (334, 473), (335, 336), (335, 479), (336, 468), (337, 338), (337, 481), (338, 339), (339, 481), (340, 452), (341, 509), (342, 343), (343, 394), (344, 345), (344, 445), (346, 347), (348, 349), (350, 351), (350, 352), (352, 353), (354, 355), (355, 356), (357, 358), (357, 461), (359, 360), (361, 362), (361, 464), (362, 363), (364, 365), (364, 366), (365, 464), (369, 465), (371, 374), (373, 374), (375, 376), (375, 466), (376, 494), (379, 380), (380, 381), (381, 485), (382, 484), (384, 385), (384, 408), (387, 439), (387, 511), (388, 390), (389, 437), (389, 514), (390, 438), (391, 393), (391, 395), (391, 513), (393, 410), (395, 412), (396, 397), (397, 443), (399, 491), (400, 402), (400, 495), (401, 403), (403, 493), (404, 506), (406, 407), (406, 508), (409, 410), (409, 439), (412, 413), (412, 442), (413, 414), (414, 510), (415, 417), (416, 440), (417, 420), (418, 419), (418, 423), (420, 426), (421, 422), (421, 430), (423, 424), (425, 426), (427, 428), (427, 429), (429, 434), (431, 432), (432, 433), (433, 435), (434, 435), (437, 446), (438, 440), (442, 515), (443, 444), (447, 448), (452, 453), (461, 462), (462, 463), (466, 497), (468, 469), (469, 470), (470, 471), (471, 472), (473, 474), (474, 475), (475, 476), (476, 477), (477, 478), (478, 479), (482, 483), (482, 501), (483, 500), (485, 486), (487, 488), (488, 498), (489, 499), (490, 493), (491, 492), (496, 498), (497, 499), (500, 501), (502, 508), (503, 505), (510, 511)])
me_cube.attributes.new('sharp_edge', 'BOOLEAN', 'EDGE').data.foreach_set('value', [ (min(e.vertices), max(e.vertices)) in _k for e in me_cube.edges])
me_cube.materials.append(mat_cam_main)
me_cube.materials.append(mat_cam_metal)
me_cube.materials.append(mat_cam_lens)
me_cube.materials.append(mat_cam_knob)
me_cube.use_remesh_preserve_volume = False
me_cube.use_remesh_preserve_attributes = False
me_cube.use_mirror_vertex_groups = False
me_cube.update()

# ---- objects
ob_camera = bpy.data.objects.new('camera', me_cube)

# ---- transforms, parenting, visibility, modifiers, constraints
ob_camera.location = (0.0, 0.0, 0.0)
ob_camera.lock_rotations_4d = False
ob_camera.empty_display_type = 'ARROWS'
ob_camera.lineart.crease_threshold = 0.0

# ---- collection membership
col_collection_1.objects.link(ob_camera)

# ---- scene / render settings (as saved in the file)
scene.frame_start = 1; scene.frame_end = 250; scene.frame_set(1)
scene.render.engine = 'BLENDER_EEVEE_NEXT'
scene.render.resolution_percentage = 50
scene.render.dither_intensity = 0.0
scene.cycles.use_denoising = False
scene.cycles.samples = 128
scene.cycles.sampling_pattern = 'TABULATED_SOBOL'
scene.cycles.use_adaptive_sampling = False
scene.cycles.use_light_tree = False
scene.cycles.blur_glossy = 0.0
scene.cycles.sample_clamp_indirect = 0.0
scene.view_settings.view_transform = 'Standard'
bpy.context.view_layer.update()

# ---- added for rendering (the .blend has no active camera and no usable light): camera, sun
cam_auto = bpy.data.cameras.new('AutoCamera')
cam_auto.lens = 50.0
cam_auto.sensor_width = 36.0
cam_auto.clip_end = 1000.0
ob_auto_camera = bpy.data.objects.new('AutoCamera', cam_auto)
scene.collection.objects.link(ob_auto_camera)
ob_auto_camera.location = (0.437696, -0.399361, 0.368559)
ob_auto_camera.rotation_euler = (1.09748, -7.21219e-08, 0.694738)
scene.camera = ob_auto_camera
light_auto_sun = bpy.data.lights.new('AutoSun', 'SUN')
light_auto_sun.energy = 3.0
light_auto_sun.angle = 0.0523599
ob_auto_sun = bpy.data.objects.new('AutoSun', light_auto_sun)
scene.collection.objects.link(ob_auto_sun)
ob_auto_sun.rotation_euler = (0.872665, 0.174533, 0.523599)
bpy.context.view_layer.update()
